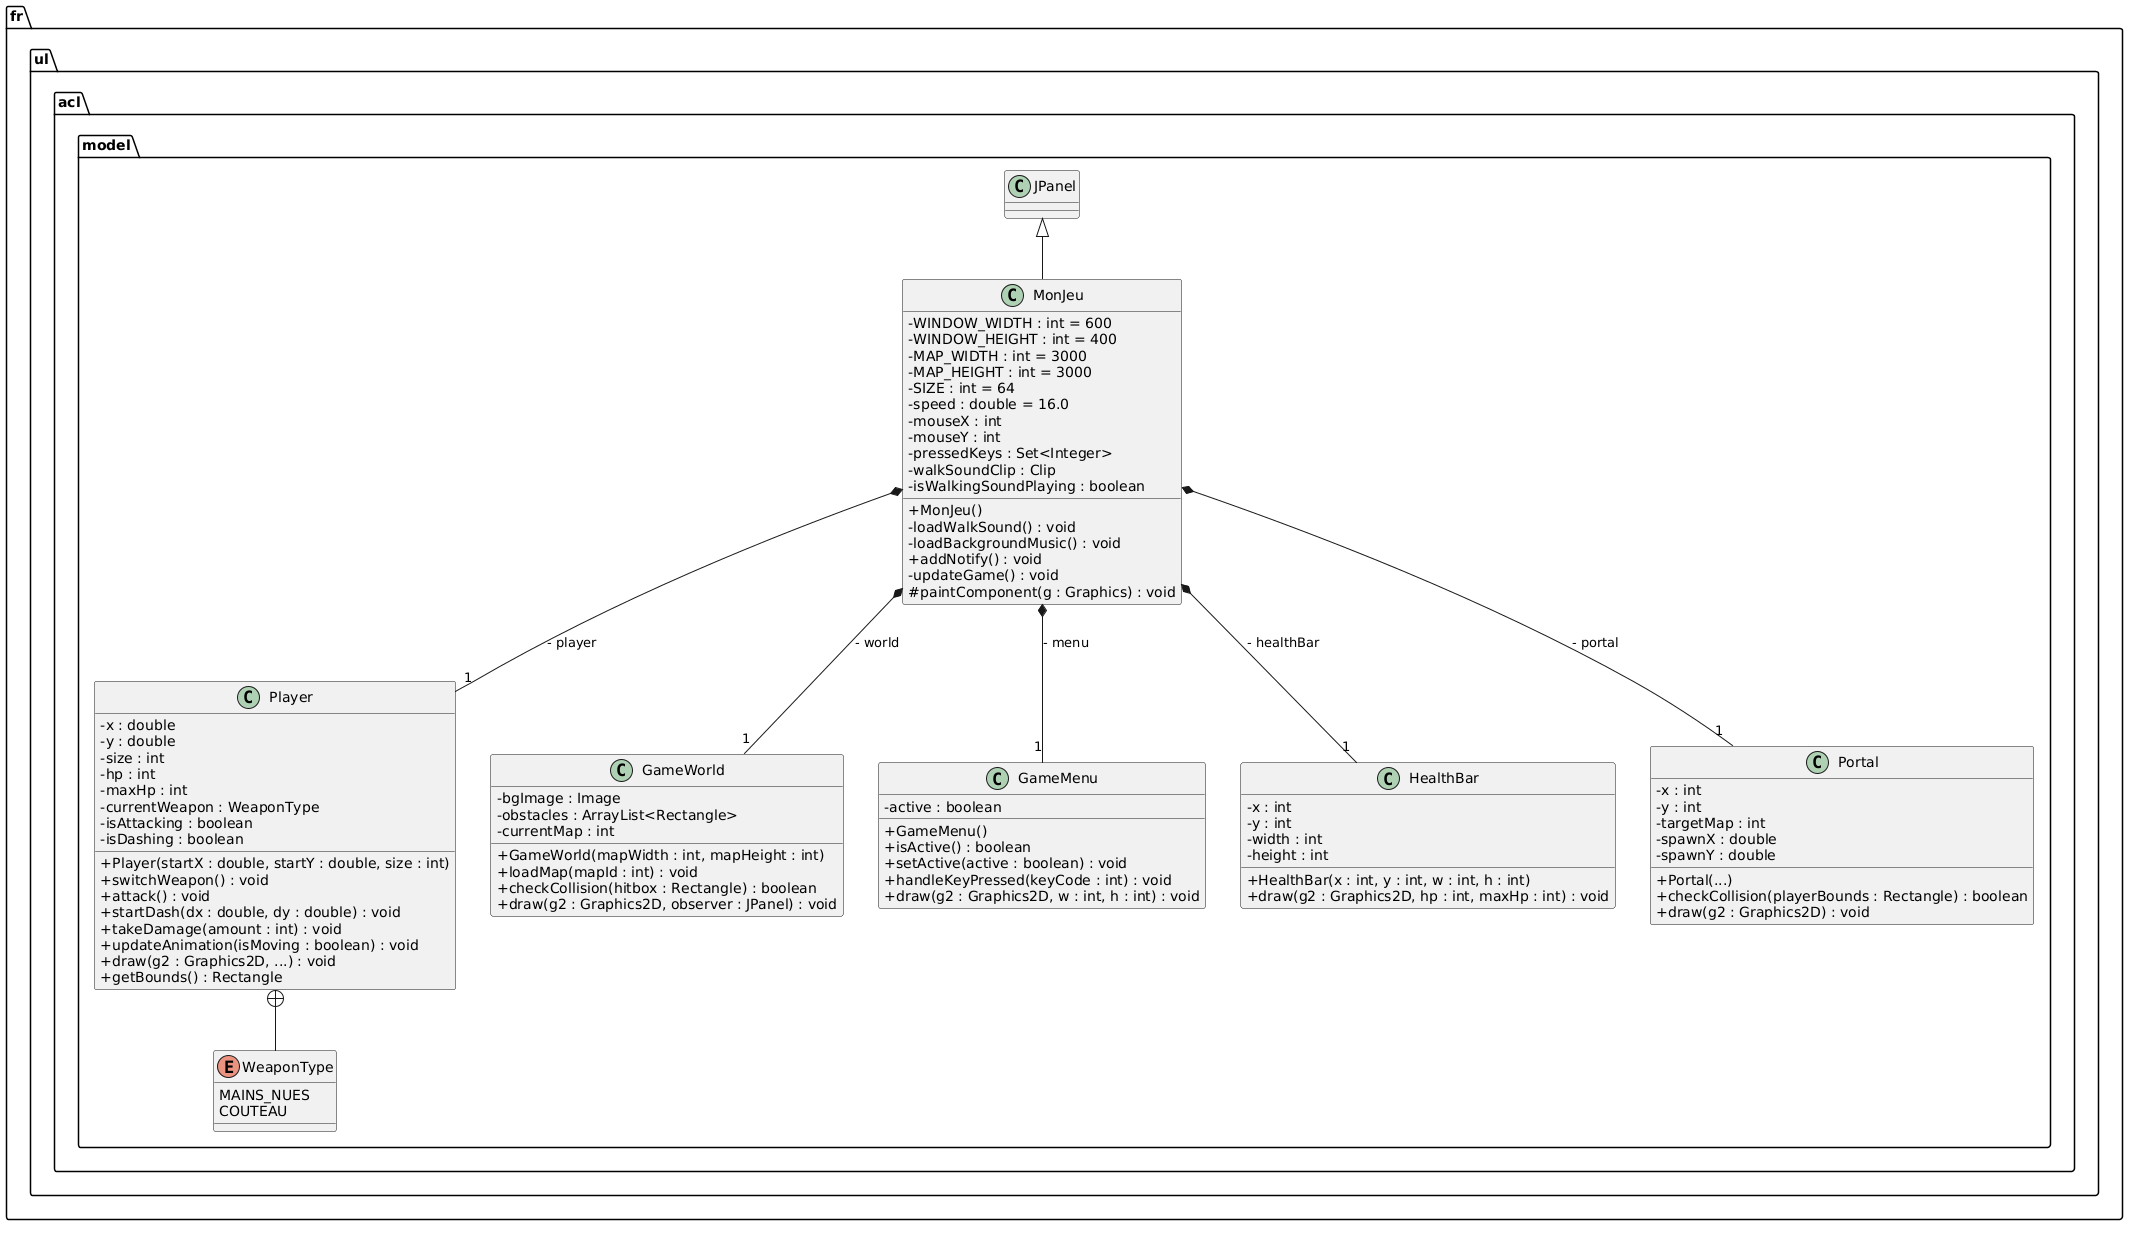

The diagram above was rendered by PlantUML. Its source (embedded in the PNG):
@startuml
skinparam classAttributeIconSize 0

package "fr.ul.acl.model" {

    class MonJeu extends JPanel {
        - WINDOW_WIDTH : int = 600
        - WINDOW_HEIGHT : int = 400
        - MAP_WIDTH : int = 3000
        - MAP_HEIGHT : int = 3000
        - SIZE : int = 64
        - speed : double = 16.0
        - mouseX : int
        - mouseY : int
        - pressedKeys : Set<Integer>
        - walkSoundClip : Clip
        - isWalkingSoundPlaying : boolean
        + MonJeu()
        - loadWalkSound() : void
        - loadBackgroundMusic() : void
        + addNotify() : void
        - updateGame() : void
        # paintComponent(g : Graphics) : void
    }

    class Player {
        - x : double
        - y : double
        - size : int
        - hp : int
        - maxHp : int
        - currentWeapon : WeaponType
        - isAttacking : boolean
        - isDashing : boolean
        + Player(startX : double, startY : double, size : int)
        + switchWeapon() : void
        + attack() : void
        + startDash(dx : double, dy : double) : void
        + takeDamage(amount : int) : void
        + updateAnimation(isMoving : boolean) : void
        + draw(g2 : Graphics2D, ...) : void
        + getBounds() : Rectangle
    }

    enum WeaponType {
        MAINS_NUES
        COUTEAU
    }

    class GameWorld {
        - bgImage : Image
        - obstacles : ArrayList<Rectangle>
        - currentMap : int
        + GameWorld(mapWidth : int, mapHeight : int)
        + loadMap(mapId : int) : void
        + checkCollision(hitbox : Rectangle) : boolean
        + draw(g2 : Graphics2D, observer : JPanel) : void
    }

    class GameMenu {
        - active : boolean
        + GameMenu()
        + isActive() : boolean
        + setActive(active : boolean) : void
        + handleKeyPressed(keyCode : int) : void
        + draw(g2 : Graphics2D, w : int, h : int) : void
    }

    class HealthBar {
        - x : int
        - y : int
        - width : int
        - height : int
        + HealthBar(x : int, y : int, w : int, h : int)
        + draw(g2 : Graphics2D, hp : int, maxHp : int) : void
    }

    class Portal {
        - x : int
        - y : int
        - targetMap : int
        - spawnX : double
        - spawnY : double
        + Portal(...)
        + checkCollision(playerBounds : Rectangle) : boolean
        + draw(g2 : Graphics2D) : void
    }

    ' Relations de composition (MonJeu possède ces objets)
    MonJeu *-- "1" Player : - player
    MonJeu *-- "1" GameWorld : - world
    MonJeu *-- "1" GameMenu : - menu
    MonJeu *-- "1" HealthBar : - healthBar
    MonJeu *-- "1" Portal : - portal

    ' Relation interne de Player avec son Enum
    Player +-- WeaponType
}
@enduml